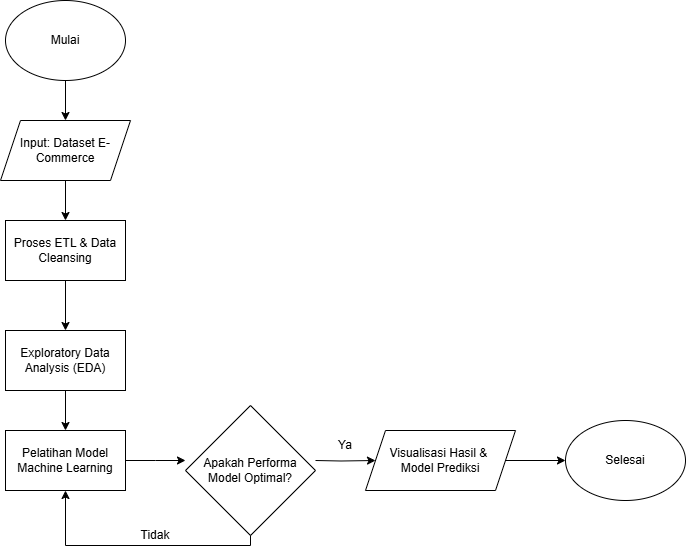

The diagram above was exported from draw.io. Its source (the exported page's mxGraphModel, read from the mxfile embedded in the PNG):
<mxGraphModel dx="1665" dy="1925" grid="1" gridSize="10" guides="1" tooltips="1" connect="1" arrows="1" fold="1" page="1" pageScale="1" pageWidth="850" pageHeight="1100" math="0" shadow="0">
  <root>
    <mxCell id="0" />
    <mxCell id="1" parent="0" />
    <mxCell id="Fv_u3tqu1G5e2b5q2iFf-5" value="" style="edgeStyle=orthogonalEdgeStyle;rounded=0;orthogonalLoop=1;jettySize=auto;html=1;" edge="1" parent="1" source="I85bHuXtf93lThSgQcJK-1" target="I85bHuXtf93lThSgQcJK-7">
      <mxGeometry relative="1" as="geometry" />
    </mxCell>
    <mxCell id="I85bHuXtf93lThSgQcJK-1" value="Proses ETL &amp;amp; Data Cleansing" style="rounded=0;whiteSpace=wrap;html=1;" vertex="1" parent="1">
      <mxGeometry x="70" y="-90" width="120" height="60" as="geometry" />
    </mxCell>
    <mxCell id="Fv_u3tqu1G5e2b5q2iFf-7" value="" style="edgeStyle=orthogonalEdgeStyle;rounded=0;orthogonalLoop=1;jettySize=auto;html=1;" edge="1" parent="1" source="I85bHuXtf93lThSgQcJK-4" target="I85bHuXtf93lThSgQcJK-1">
      <mxGeometry relative="1" as="geometry" />
    </mxCell>
    <mxCell id="I85bHuXtf93lThSgQcJK-4" value="Input: Dataset E-Commerce" style="shape=parallelogram;perimeter=parallelogramPerimeter;whiteSpace=wrap;html=1;fixedSize=1;" vertex="1" parent="1">
      <mxGeometry x="65" y="-190" width="130" height="60" as="geometry" />
    </mxCell>
    <mxCell id="Fv_u3tqu1G5e2b5q2iFf-9" value="" style="edgeStyle=orthogonalEdgeStyle;rounded=0;orthogonalLoop=1;jettySize=auto;html=1;" edge="1" parent="1" source="I85bHuXtf93lThSgQcJK-7" target="I85bHuXtf93lThSgQcJK-10">
      <mxGeometry relative="1" as="geometry" />
    </mxCell>
    <mxCell id="I85bHuXtf93lThSgQcJK-7" value="Exploratory Data Analysis (EDA)" style="rounded=0;whiteSpace=wrap;html=1;" vertex="1" parent="1">
      <mxGeometry x="70" y="20" width="120" height="60" as="geometry" />
    </mxCell>
    <mxCell id="Fv_u3tqu1G5e2b5q2iFf-6" value="" style="edgeStyle=orthogonalEdgeStyle;rounded=0;orthogonalLoop=1;jettySize=auto;html=1;" edge="1" parent="1" source="I85bHuXtf93lThSgQcJK-9" target="I85bHuXtf93lThSgQcJK-4">
      <mxGeometry relative="1" as="geometry" />
    </mxCell>
    <mxCell id="I85bHuXtf93lThSgQcJK-9" value="Mulai" style="ellipse;whiteSpace=wrap;html=1;" vertex="1" parent="1">
      <mxGeometry x="70" y="-310" width="120" height="80" as="geometry" />
    </mxCell>
    <mxCell id="Fv_u3tqu1G5e2b5q2iFf-8" value="" style="edgeStyle=orthogonalEdgeStyle;rounded=0;orthogonalLoop=1;jettySize=auto;html=1;" edge="1" parent="1" target="I85bHuXtf93lThSgQcJK-11">
      <mxGeometry relative="1" as="geometry">
        <mxPoint x="380" y="150" as="sourcePoint" />
      </mxGeometry>
    </mxCell>
    <mxCell id="Fv_u3tqu1G5e2b5q2iFf-11" style="edgeStyle=orthogonalEdgeStyle;rounded=0;orthogonalLoop=1;jettySize=auto;html=1;entryX=0.5;entryY=1;entryDx=0;entryDy=0;exitX=0.5;exitY=1;exitDx=0;exitDy=0;" edge="1" parent="1" target="I85bHuXtf93lThSgQcJK-10">
      <mxGeometry relative="1" as="geometry">
        <Array as="points">
          <mxPoint x="315" y="235" />
          <mxPoint x="130" y="235" />
        </Array>
        <mxPoint x="315" y="215" as="sourcePoint" />
        <mxPoint x="150" y="270" as="targetPoint" />
      </mxGeometry>
    </mxCell>
    <mxCell id="Fv_u3tqu1G5e2b5q2iFf-4" value="Apakah Performa Model Optimal?" style="rhombus;whiteSpace=wrap;html=1;" vertex="1" parent="1">
      <mxGeometry x="250" y="95" width="130" height="130" as="geometry" />
    </mxCell>
    <mxCell id="Fv_u3tqu1G5e2b5q2iFf-10" value="" style="edgeStyle=orthogonalEdgeStyle;rounded=0;orthogonalLoop=1;jettySize=auto;html=1;" edge="1" parent="1" source="I85bHuXtf93lThSgQcJK-10">
      <mxGeometry relative="1" as="geometry">
        <mxPoint x="250" y="150" as="targetPoint" />
      </mxGeometry>
    </mxCell>
    <mxCell id="I85bHuXtf93lThSgQcJK-10" value="Pelatihan Model Machine Learning" style="rounded=0;whiteSpace=wrap;html=1;" vertex="1" parent="1">
      <mxGeometry x="70" y="120" width="120" height="60" as="geometry" />
    </mxCell>
    <mxCell id="Fv_u3tqu1G5e2b5q2iFf-12" value="" style="edgeStyle=orthogonalEdgeStyle;rounded=0;orthogonalLoop=1;jettySize=auto;html=1;" edge="1" parent="1" source="I85bHuXtf93lThSgQcJK-11" target="I85bHuXtf93lThSgQcJK-12">
      <mxGeometry relative="1" as="geometry" />
    </mxCell>
    <mxCell id="I85bHuXtf93lThSgQcJK-11" value="Visualisasi Hasil &amp;amp;&amp;nbsp;&lt;div&gt;Model Prediksi&lt;/div&gt;" style="shape=parallelogram;perimeter=parallelogramPerimeter;whiteSpace=wrap;html=1;fixedSize=1;" vertex="1" parent="1">
      <mxGeometry x="430" y="120" width="150" height="60" as="geometry" />
    </mxCell>
    <mxCell id="I85bHuXtf93lThSgQcJK-12" value="Selesai" style="ellipse;whiteSpace=wrap;html=1;" vertex="1" parent="1">
      <mxGeometry x="630" y="110" width="120" height="80" as="geometry" />
    </mxCell>
    <mxCell id="Fv_u3tqu1G5e2b5q2iFf-13" value="Tidak" style="text;html=1;whiteSpace=wrap;strokeColor=none;fillColor=none;align=center;verticalAlign=middle;rounded=0;" vertex="1" parent="1">
      <mxGeometry x="190" y="210" width="60" height="30" as="geometry" />
    </mxCell>
    <mxCell id="Fv_u3tqu1G5e2b5q2iFf-14" value="Ya" style="text;html=1;whiteSpace=wrap;strokeColor=none;fillColor=none;align=center;verticalAlign=middle;rounded=0;" vertex="1" parent="1">
      <mxGeometry x="380" y="120" width="60" height="30" as="geometry" />
    </mxCell>
  </root>
</mxGraphModel>